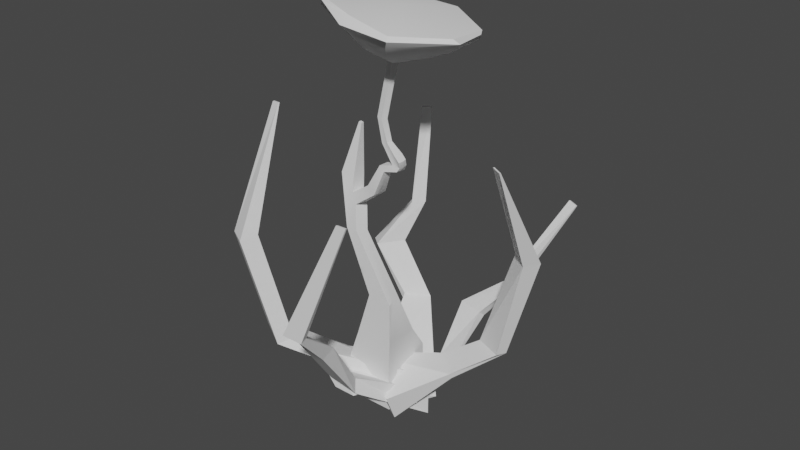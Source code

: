 # Source: foliage1.blend  (saved by Blender 3.3.6; exported with 4.5.12 LTS)
import bpy
from mathutils import Matrix  # noqa: F401  (used for matrix-valued properties, if any)

bpy.ops.wm.read_factory_settings(use_empty=True)
scene = bpy.context.scene
scene.name = 'Scene'

# ---- collections
col_collection = bpy.data.collections.new('Collection'); scene.collection.children.link(col_collection)

# ---- node groups
ng_auto_smooth = bpy.data.node_groups.new('Auto Smooth', 'GeometryNodeTree')
_s = ng_auto_smooth.interface.new_socket(name='Geometry', in_out='OUTPUT', socket_type='NodeSocketGeometry')
_s = ng_auto_smooth.interface.new_socket(name='Geometry', in_out='INPUT', socket_type='NodeSocketGeometry')
_s = ng_auto_smooth.interface.new_socket(name='Angle', in_out='INPUT', socket_type='NodeSocketFloat')
_s.subtype = 'ANGLE'
_s.min_value = 0.0
_s.max_value = 3.142
ng_auto_smooth.is_modifier = True
_N = ng_auto_smooth.nodes; _L = ng_auto_smooth.links
n0 = _N.new('NodeGroupOutput'); n0.name = 'Group Output'; n0.location = (480, -100)
n1 = _N.new('NodeGroupInput'); n1.name = 'Group Input'; n1.location = (-420, -300)
n2 = _N.new('NodeGroupInput'); n2.name = 'Group Input.001'; n2.location = (-60, -100)
n3 = _N.new('GeometryNodeSetShadeSmooth'); n3.name = 'Set Shade Smooth'; n3.location = (120, -100)
n3.domain = 'EDGE'
n4 = _N.new('GeometryNodeSetShadeSmooth'); n4.name = 'Set Shade Smooth.001'; n4.location = (300, -100)
n5 = _N.new('GeometryNodeInputMeshEdgeAngle'); n5.name = 'Edge Angle'; n5.location = (-420, -220)
n6 = _N.new('GeometryNodeInputEdgeSmooth'); n6.name = 'Is Edge Smooth'; n6.location = (-60, -160)
n7 = _N.new('GeometryNodeInputShadeSmooth'); n7.name = 'Is Face Smooth'; n7.location = (-240, -340)
n8 = _N.new('FunctionNodeBooleanMath'); n8.name = 'Boolean Math'; n8.location = (-60, -220)
n9 = _N.new('FunctionNodeCompare'); n9.name = 'Compare'; n9.location = (-240, -180)
n9.operation = 'LESS_EQUAL'
_L.new(n5.outputs[0], n9.inputs[0])
_L.new(n4.outputs[0], n0.inputs[0])
_L.new(n1.outputs[1], n9.inputs[1])
_L.new(n9.outputs[0], n8.inputs[0])
_L.new(n7.outputs[0], n8.inputs[1])
_L.new(n2.outputs[0], n3.inputs[0])
_L.new(n6.outputs[0], n3.inputs[1])
_L.new(n3.outputs[0], n4.inputs[0])
_L.new(n8.outputs[0], n3.inputs[2])
n0.is_active_output = True

# ---- world
world_world = bpy.data.worlds.new('World'); scene.world = world_world
world_world.use_nodes = True; world_world.node_tree.nodes.clear()
_N = world_world.node_tree.nodes; _L = world_world.node_tree.links
n0 = _N.new('ShaderNodeOutputWorld'); n0.name = 'World Output'; n0.location = (300, 300)
n1 = _N.new('ShaderNodeBackground'); n1.name = 'Background'; n1.location = (10, 300)
n1.inputs[0].default_value = (0.05088, 0.05088, 0.05088, 1.0)
_L.new(n1.outputs[0], n0.inputs[0])
n0.is_active_output = True
world_world.color = (0.05088, 0.05088, 0.05088)
world_world.use_sun_shadow = False
world_world.sun_shadow_jitter_overblur = 0.0

# ---- meshes
me_cube_001 = bpy.data.meshes.new('Cube.001')
me_cube_001.from_pydata([(-0.002575, 0.002019, 0.09223), (-0.00273, 0.003943, 0.09231), (0.006061, 0.2532, -0.1877), (-0.0277, 0.2513, -0.1733), (0.01034, 0.003064, 0.09198), (0.01018, 0.004988, 0.09206), (0.04446, 0.2527, -0.1839), (0.06038, 0.2503, -0.1646), (0.007901, 0.05957, -0.08649), (0.007901, 0.07019, -0.08163), (0.04334, 0.05349, -0.09742), (0.04334, 0.07087, -0.08948), (-0.01012, 0.04449, -0.02479), (0.006329, 0.0522, -0.02845), (-0.01082, 0.05325, -0.02444), (0.0005561, 0.04242, -0.02592), (-0.03061, 0.1189, -0.1358), (0.002119, 0.1101, -0.1524), (-0.03061, 0.1189, -0.1422), (0.002119, 0.1101, -0.1415)], [], [(18, 16, 3, 2), (2, 3, 7, 6), (15, 13, 5, 4), (4, 5, 1, 0), (12, 15, 4, 0), (13, 14, 1, 5), (19, 16, 9, 11), (18, 17, 10, 8), (17, 19, 11, 10), (12, 14, 9, 8), (0, 1, 14, 12), (11, 9, 14, 13), (8, 10, 15, 12), (10, 11, 13, 15), (6, 7, 19, 17), (2, 6, 17, 18), (7, 3, 16, 19), (8, 9, 16, 18)])
_uv = me_cube_001.uv_layers.new(name='UVMap')
_uv.uv.foreach_set('vector', [0.375, 0.1875, 0.625, 0.1875, 0.625, 0.25, 0.375, 0.25, 0.375, 0.25, 0.625, 0.25, 0.625, 0.5, 0.375, 0.5, 0.375, 0.6875, 0.625, 0.6875, 0.625, 0.75, 0.375, 0.75, 0.375, 0.75, 0.625, 0.75, 0.625, 1.0, 0.375, 1.0, 0.125, 0.6875, 0.375, 0.6875, 0.375, 0.75, 0.125, 0.75, 0.625, 0.6875, 0.875, 0.6875, 0.875, 0.75, 0.625, 0.75, 0.625, 0.5625, 0.875, 0.5625, 0.875, 0.625, 0.625, 0.625, 0.125, 0.5625, 0.375, 0.5625, 0.375, 0.625, 0.125, 0.625, 0.375, 0.5625, 0.625, 0.5625, 0.625, 0.625, 0.375, 0.625, 0.375, 0.0625, 0.625, 0.0625, 0.625, 0.125, 0.375, 0.125, 0.375, 0.0, 0.625, 0.0, 0.625, 0.0625, 0.375, 0.0625, 0.625, 0.625, 0.875, 0.625, 0.875, 0.6875, 0.625, 0.6875, 0.125, 0.625, 0.375, 0.625, 0.375, 0.6875, 0.125, 0.6875, 0.375, 0.625, 0.625, 0.625, 0.625, 0.6875, 0.375, 0.6875, 0.375, 0.5, 0.625, 0.5, 0.625, 0.5625, 0.375, 0.5625, 0.125, 0.5, 0.375, 0.5, 0.375, 0.5625, 0.125, 0.5625, 0.625, 0.5, 0.875, 0.5, 0.875, 0.5625, 0.625, 0.5625, 0.375, 0.125, 0.625, 0.125, 0.625, 0.1875, 0.375, 0.1875])
me_cube_001.update()
me_cube_002 = bpy.data.meshes.new('Cube.002')
me_cube_002.from_pydata([(0.06063, -0.04264, 0.1406), (0.06066, -0.04074, 0.1402), (-0.06389, 0.1556, -0.2247), (-0.06389, 0.1556, -0.1877), (0.07357, -0.04274, 0.1412), (0.0736, -0.04084, 0.1408), (0.02419, 0.1546, -0.216), (0.02419, 0.1546, -0.179), (-0.03819, -0.007166, -0.05445), (-0.03819, 0.00341, -0.04962), (0.00446, -0.01053, -0.05865), (0.00446, 0.006772, -0.05074), (-0.01025, -0.05573, -0.009997), (0.01707, -0.04766, -0.00631), (-0.01025, -0.04766, -0.00631), (0.01707, -0.05573, -0.009997), (-0.05284, 0.05727, -0.1317), (-0.009617, 0.05632, -0.1473), (-0.05284, 0.05727, -0.1408), (-0.0166, 0.06491, -0.1331)], [], [(18, 16, 3, 2), (2, 3, 7, 6), (15, 13, 5, 4), (4, 5, 1, 0), (12, 15, 4, 0), (13, 14, 1, 5), (19, 16, 9, 11), (18, 17, 10, 8), (17, 19, 11, 10), (12, 14, 9, 8), (0, 1, 14, 12), (11, 9, 14, 13), (8, 10, 15, 12), (10, 11, 13, 15), (6, 7, 19, 17), (2, 6, 17, 18), (7, 3, 16, 19), (8, 9, 16, 18)])
_uv = me_cube_002.uv_layers.new(name='UVMap')
_uv.uv.foreach_set('vector', [0.375, 0.1875, 0.625, 0.1875, 0.625, 0.25, 0.375, 0.25, 0.375, 0.25, 0.625, 0.25, 0.625, 0.5, 0.375, 0.5, 0.375, 0.6875, 0.625, 0.6875, 0.625, 0.75, 0.375, 0.75, 0.375, 0.75, 0.625, 0.75, 0.625, 1.0, 0.375, 1.0, 0.125, 0.6875, 0.375, 0.6875, 0.375, 0.75, 0.125, 0.75, 0.625, 0.6875, 0.875, 0.6875, 0.875, 0.75, 0.625, 0.75, 0.625, 0.5625, 0.875, 0.5625, 0.875, 0.625, 0.625, 0.625, 0.125, 0.5625, 0.375, 0.5625, 0.375, 0.625, 0.125, 0.625, 0.375, 0.5625, 0.625, 0.5625, 0.625, 0.625, 0.375, 0.625, 0.375, 0.0625, 0.625, 0.0625, 0.625, 0.125, 0.375, 0.125, 0.375, 0.0, 0.625, 0.0, 0.625, 0.0625, 0.375, 0.0625, 0.625, 0.625, 0.875, 0.625, 0.875, 0.6875, 0.625, 0.6875, 0.125, 0.625, 0.375, 0.625, 0.375, 0.6875, 0.125, 0.6875, 0.375, 0.625, 0.625, 0.625, 0.625, 0.6875, 0.375, 0.6875, 0.375, 0.5, 0.625, 0.5, 0.625, 0.5625, 0.375, 0.5625, 0.125, 0.5, 0.375, 0.5, 0.375, 0.5625, 0.125, 0.5625, 0.625, 0.5, 0.875, 0.5, 0.875, 0.5625, 0.625, 0.5625, 0.375, 0.125, 0.625, 0.125, 0.625, 0.1875, 0.375, 0.1875])
me_cube_002.update()
me_cube_003 = bpy.data.meshes.new('Cube.003')
me_cube_003.from_pydata([(-0.04939, -0.06894, 0.2064), (-0.04939, -0.06718, 0.2072), (0.02202, 0.1258, -0.1262), (0.02202, 0.1258, -0.0892), (-0.03644, -0.06894, 0.2064), (-0.03644, -0.06718, 0.2072), (0.1101, 0.1248, -0.1176), (0.1101, 0.1248, -0.08054), (-0.03188, -0.02094, -0.06597), (-0.03188, -0.008347, -0.06021), (0.01013, -0.02814, -0.07892), (0.01013, -0.007541, -0.06951), (-0.03877, -0.09063, 0.04552), (-0.009734, -0.07503, 0.05018), (-0.03877, -0.0685, 0.05563), (-0.009734, -0.09715, 0.04007), (-0.008327, 0.04728, -0.07377), (0.03229, 0.03638, -0.09433), (-0.008327, 0.04728, -0.08174), (0.03229, 0.03638, -0.08081)], [], [(18, 16, 3, 2), (2, 3, 7, 6), (15, 13, 5, 4), (4, 5, 1, 0), (12, 15, 4, 0), (13, 14, 1, 5), (19, 16, 9, 11), (18, 17, 10, 8), (17, 19, 11, 10), (12, 14, 9, 8), (0, 1, 14, 12), (11, 9, 14, 13), (8, 10, 15, 12), (10, 11, 13, 15), (6, 7, 19, 17), (2, 6, 17, 18), (7, 3, 16, 19), (8, 9, 16, 18)])
_uv = me_cube_003.uv_layers.new(name='UVMap')
_uv.uv.foreach_set('vector', [0.375, 0.1875, 0.625, 0.1875, 0.625, 0.25, 0.375, 0.25, 0.375, 0.25, 0.625, 0.25, 0.625, 0.5, 0.375, 0.5, 0.375, 0.6875, 0.625, 0.6875, 0.625, 0.75, 0.375, 0.75, 0.375, 0.75, 0.625, 0.75, 0.625, 1.0, 0.375, 1.0, 0.125, 0.6875, 0.375, 0.6875, 0.375, 0.75, 0.125, 0.75, 0.625, 0.6875, 0.875, 0.6875, 0.875, 0.75, 0.625, 0.75, 0.625, 0.5625, 0.875, 0.5625, 0.875, 0.625, 0.625, 0.625, 0.125, 0.5625, 0.375, 0.5625, 0.375, 0.625, 0.125, 0.625, 0.375, 0.5625, 0.625, 0.5625, 0.625, 0.625, 0.375, 0.625, 0.375, 0.0625, 0.625, 0.0625, 0.625, 0.125, 0.375, 0.125, 0.375, 0.0, 0.625, 0.0, 0.625, 0.0625, 0.375, 0.0625, 0.625, 0.625, 0.875, 0.625, 0.875, 0.6875, 0.625, 0.6875, 0.125, 0.625, 0.375, 0.625, 0.375, 0.6875, 0.125, 0.6875, 0.375, 0.625, 0.625, 0.625, 0.625, 0.6875, 0.375, 0.6875, 0.375, 0.5, 0.625, 0.5, 0.625, 0.5625, 0.375, 0.5625, 0.125, 0.5, 0.375, 0.5, 0.375, 0.5625, 0.125, 0.5625, 0.625, 0.5, 0.875, 0.5, 0.875, 0.5625, 0.625, 0.5625, 0.375, 0.125, 0.625, 0.125, 0.625, 0.1875, 0.375, 0.1875])
me_cube_003.update()
me_cube_004 = bpy.data.meshes.new('Cube.004')
me_cube_004.from_pydata([(-2.128, -2.128, -2.128), (-1.735, -2.69, 1.035), (-2.128, 2.128, -2.128), (-1.735, 1.565, 1.035), (2.128, -2.128, -2.128), (2.128, -2.128, 2.128), (2.128, 2.128, -2.128), (2.128, 2.128, 2.128), (-0.5153, -2.703, 4.528), (-1.109, -0.4154, 4.265), (2.753, 0.05351, 4.731), (2.753, -2.77, 4.731), (0.412, -2.397, 8.049), (0.412, -0.3742, 8.049), (2.049, -1.066, 8.24), (2.682, -2.663, 8.029), (-2.144, -1.985, 12.96), (-2.144, -0.8586, 12.96), (-0.8111, -1.118, 12.81), (-1.136, -2.063, 13.05), (-3.399, -1.051, 16.91), (-3.399, 0.1635, 16.91), (-2.217, 0.1635, 16.63), (-2.217, -1.051, 16.63), (-2.125, -0.4241, 21.14), (-2.125, -0.1704, 21.14), (-1.878, -0.1704, 21.08), (-1.878, -0.4241, 21.08), (-2.771, -1.518, 14.93), (-2.771, -0.3475, 14.93), (-1.569, -1.557, 14.88), (-1.381, -0.477, 14.81), (-3.085, -1.285, 15.92), (-2.074, -1.304, 15.66), (-3.085, -0.09199, 15.92), (-1.979, -0.1567, 15.63), (-0.2839, -0.3291, 16.81), (0.6248, -0.6493, 16.35), (0.4254, -1.729, 16.33), (-0.3837, -1.477, 16.8), (0.8949, -0.7368, 18.81), (1.51, -0.9538, 18.5), (1.375, -1.685, 18.48), (0.8273, -1.514, 18.8), (2.391, -0.8478, 19.96), (2.775, -0.9015, 19.61), (2.871, -1.796, 19.64), (2.323, -1.625, 19.96), (1.995, -1.46, 19.09), (2.063, -0.6826, 19.1), (2.679, -0.8995, 18.79), (2.543, -1.631, 18.77), (1.514, -0.9227, 20.7), (1.47, -1.423, 20.7), (1.01, -1.445, 20.59), (1.054, -0.9441, 20.59), (1.129, -0.9712, 22.36), (0.9767, -1.448, 22.41), (0.5189, -1.358, 22.49), (0.6708, -0.882, 22.44), (1.96, -0.7818, 26.68), (1.808, -1.258, 26.73), (1.35, -1.169, 26.81), (1.502, -0.6926, 26.76), (6.851, 2.093, 28.66), (4.527, -5.145, 29.34), (-2.406, -3.785, 30.73), (-0.5312, 3.941, 29.56), (6.981, 2.122, 29.34), (4.688, -5.108, 30.18), (-2.288, -3.758, 31.34), (-0.4282, 3.965, 30.1), (-2.128, -1.907e-06, -2.128), (-1.735, -0.5625, 1.035), (2.128, -1.907e-06, -2.128), (2.128, -1.907e-06, 2.128), (-0.8124, -1.559, 4.396), (2.753, -1.358, 4.731), (0.412, -1.386, 8.049), (2.365, -1.865, 8.135), (-2.144, -1.422, 12.96), (-0.9736, -1.59, 12.93), (-3.399, -0.4439, 16.91), (-2.217, -0.4439, 16.63), (-2.125, -0.2973, 21.14), (-1.878, -0.2973, 21.08), (-1.475, -1.017, 14.84), (-2.771, -0.9328, 14.93), (-2.027, -0.7305, 15.65), (-3.085, -0.6883, 15.92), (0.5251, -1.189, 16.34), (-0.3338, -0.9028, 16.8), (1.443, -1.32, 18.49), (0.8611, -1.126, 18.8), (2.939, -1.431, 19.65), (2.357, -1.236, 19.96), (2.611, -1.265, 18.78), (2.029, -1.071, 19.09), (1.492, -1.173, 20.7), (1.032, -1.194, 20.59), (1.053, -1.209, 22.38), (0.5948, -1.12, 22.46), (1.884, -1.02, 26.7), (1.426, -0.9308, 26.79), (7.186, -1.521, 29.13), (-2.724, -1.553, 30.02), (7.282, -1.499, 29.63), (-2.55, -1.514, 30.92), (2.352, -1.443, 19.17), (2.811, -0.8584, 19.16), (2.42, -0.666, 19.18), (2.821, -1.65, 19.15), (1.24, -1.434, 20.64), (1.284, -0.9334, 20.65), (0.7478, -1.403, 22.45), (0.8998, -0.9266, 22.4), (1.579, -1.214, 26.77), (1.731, -0.7372, 26.72), (0.9504, -4.49, 29.46), (3.446, 3.723, 29.02), (1.433, -5.09, 30.93), (3.632, 3.765, 29.99), (2.465, -0.791, 30.95), (2.888, -1.284, 19.15), (-2.347, -3.772, 31.04), (-0.4797, 3.953, 29.83), (4.608, -5.127, 29.76), (6.916, 2.107, 29.0), (7.859, -1.51, 29.38), (-3.142, -1.533, 30.47), (3.539, 4.437, 29.51), (1.13, -5.763, 30.4), (5.029, 1.046, 27.56), (3.482, -3.774, 28.01), (-1.136, -2.869, 28.94), (0.1302, 2.257, 28.18), (-1.287, -1.325, 28.47), (5.191, -1.361, 27.87), (2.758, 2.093, 27.81), (1.104, -3.337, 28.12)], [], [(72, 73, 3, 2), (2, 3, 7, 6), (74, 75, 5, 4), (4, 5, 1, 0), (72, 74, 4, 0), (7, 3, 9, 10), (77, 10, 14, 79), (75, 7, 10, 77), (73, 1, 8, 76), (1, 5, 11, 8), (79, 14, 18, 81), (76, 8, 12, 78), (8, 11, 15, 12), (10, 9, 13, 14), (89, 32, 20, 82), (78, 12, 16, 80), (12, 15, 19, 16), (14, 13, 17, 18), (20, 23, 27, 24), (32, 33, 23, 20), (35, 34, 21, 22), (88, 35, 22, 83), (85, 84, 24, 27), (22, 21, 25, 26), (83, 22, 26, 85), (82, 20, 24, 84), (81, 18, 31, 86), (18, 17, 29, 31), (16, 19, 30, 28), (80, 16, 28, 87), (33, 30, 38, 39), (31, 29, 34, 35), (28, 30, 33, 32), (87, 28, 32, 89), (39, 38, 42, 43), (31, 35, 36, 37), (88, 33, 39, 91), (86, 31, 37, 90), (108, 47, 53, 112), (37, 36, 40, 41), (91, 39, 43, 93), (90, 37, 41, 92), (94, 45, 44, 95), (123, 109, 45, 94), (108, 111, 46, 47), (109, 110, 44, 45), (41, 40, 49, 50), (43, 42, 51, 48), (92, 41, 50, 96), (93, 43, 48, 97), (99, 54, 58, 101), (97, 48, 54, 99), (110, 49, 55, 113), (95, 44, 52, 98), (115, 59, 63, 117), (112, 53, 57, 114), (113, 55, 59, 115), (98, 52, 56, 100), (137, 132, 64, 104), (100, 56, 60, 102), (101, 58, 62, 103), (114, 57, 61, 116), (129, 124, 70, 107), (136, 134, 66, 105), (139, 133, 65, 118), (138, 135, 67, 119), (122, 120, 69, 106), (131, 126, 69, 120), (130, 125, 71, 121), (128, 127, 68, 106), (126, 128, 106, 69), (121, 122, 106, 68), (135, 136, 105, 67), (125, 129, 107, 71), (59, 101, 103, 63), (57, 100, 102, 61), (133, 137, 104, 65), (53, 98, 100, 57), (47, 95, 98, 53), (49, 97, 99, 55), (55, 99, 101, 59), (40, 93, 97, 49), (42, 92, 96, 51), (111, 123, 94, 46), (46, 94, 95, 47), (38, 90, 92, 42), (36, 91, 93, 40), (30, 86, 90, 38), (35, 88, 91, 36), (29, 87, 89, 34), (17, 80, 87, 29), (19, 81, 86, 30), (21, 82, 84, 25), (23, 83, 85, 27), (26, 25, 84, 85), (33, 88, 83, 23), (13, 78, 80, 17), (34, 89, 82, 21), (9, 76, 78, 13), (15, 79, 81, 19), (3, 73, 76, 9), (5, 75, 77, 11), (11, 77, 79, 15), (2, 6, 74, 72), (6, 7, 75, 74), (0, 1, 73, 72), (51, 96, 123, 111), (71, 107, 122, 121), (127, 130, 121, 68), (124, 131, 120, 70), (107, 70, 120, 122), (132, 138, 119, 64), (134, 139, 118, 66), (58, 114, 116, 62), (52, 113, 115, 56), (54, 112, 114, 58), (56, 115, 117, 60), (44, 110, 113, 52), (50, 49, 110, 109), (48, 51, 111, 108), (96, 50, 109, 123), (48, 108, 112, 54), (66, 118, 131, 124), (64, 119, 130, 127), (67, 105, 129, 125), (65, 104, 128, 126), (104, 64, 127, 128), (119, 67, 125, 130), (118, 65, 126, 131), (105, 66, 124, 129), (62, 116, 139, 134), (60, 117, 138, 132), (61, 102, 137, 133), (63, 103, 136, 135), (117, 63, 135, 138), (116, 61, 133, 139), (103, 62, 134, 136), (102, 60, 132, 137)])
me_cube_004.polygons.foreach_set('use_smooth', [True] * 138)
_uv = me_cube_004.uv_layers.new(name='UVMap')
_uv.uv.foreach_set('vector', [0.375, 0.125, 0.625, 0.125, 0.625, 0.25, 0.375, 0.25, 0.375, 0.25, 0.625, 0.25, 0.625, 0.5, 0.375, 0.5, 0.375, 0.625, 0.625, 0.625, 0.625, 0.75, 0.375, 0.75, 0.375, 0.75, 0.625, 0.75, 0.625, 1.0, 0.375, 1.0, 0.125, 0.625, 0.375, 0.625, 0.375, 0.75, 0.125, 0.75, 0.625, 0.5, 0.625, 0.25, 0.625, 0.25, 0.625, 0.5, 0.625, 0.625, 0.625, 0.5, 0.625, 0.5, 0.625, 0.625, 0.625, 0.625, 0.625, 0.5, 0.625, 0.5, 0.625, 0.625, 0.625, 0.125, 0.625, 0.0, 0.625, 0.0, 0.625, 0.125, 0.625, 1.0, 0.625, 0.75, 0.625, 0.75, 0.625, 1.0, 0.625, 0.625, 0.625, 0.5, 0.625, 0.5, 0.625, 0.625, 0.625, 0.125, 0.625, 0.0, 0.625, 0.0, 0.625, 0.125, 0.625, 1.0, 0.625, 0.75, 0.625, 0.75, 0.625, 1.0, 0.625, 0.5, 0.625, 0.25, 0.625, 0.25, 0.625, 0.5, 0.625, 0.125, 0.625, 0.0, 0.625, 0.0, 0.625, 0.125, 0.625, 0.125, 0.625, 0.0, 0.625, 0.0, 0.625, 0.125, 0.625, 1.0, 0.625, 0.75, 0.625, 0.75, 0.625, 1.0, 0.625, 0.5, 0.625, 0.25, 0.625, 0.25, 0.625, 0.5, 0.625, 1.0, 0.625, 0.75, 0.625, 0.75, 0.625, 1.0, 0.625, 1.0, 0.625, 0.75, 0.625, 0.75, 0.625, 1.0, 0.625, 0.5, 0.625, 0.25, 0.625, 0.25, 0.625, 0.5, 0.625, 0.625, 0.625, 0.5, 0.625, 0.5, 0.625, 0.625, 0.625, 0.625, 0.875, 0.625, 0.875, 0.75, 0.625, 0.75, 0.625, 0.5, 0.625, 0.25, 0.625, 0.25, 0.625, 0.5, 0.625, 0.625, 0.625, 0.5, 0.625, 0.5, 0.625, 0.625, 0.625, 0.125, 0.625, 0.0, 0.625, 0.0, 0.625, 0.125, 0.625, 0.625, 0.625, 0.5, 0.625, 0.5, 0.625, 0.625, 0.625, 0.5, 0.625, 0.25, 0.625, 0.25, 0.625, 0.5, 0.625, 1.0, 0.625, 0.75, 0.625, 0.75, 0.625, 1.0, 0.625, 0.125, 0.625, 0.0, 0.625, 0.0, 0.625, 0.125, 0.625, 0.75, 0.625, 0.75, 0.625, 0.75, 0.625, 0.75, 0.625, 0.5, 0.625, 0.25, 0.625, 0.25, 0.625, 0.5, 0.625, 1.0, 0.625, 0.75, 0.625, 0.75, 0.625, 1.0, 0.625, 0.125, 0.625, 0.0, 0.625, 0.0, 0.625, 0.125, 0.625, 0.75, 0.625, 0.75, 0.625, 0.75, 0.625, 0.75, 0.625, 0.5, 0.625, 0.5, 0.625, 0.5, 0.625, 0.5, 0.625, 0.625, 0.625, 0.75, 0.625, 0.75, 0.625, 0.625, 0.625, 0.625, 0.625, 0.5, 0.625, 0.5, 0.625, 0.625, 0.625, 0.75, 0.625, 0.75, 0.625, 0.75, 0.625, 0.75, 0.625, 0.5, 0.625, 0.5, 0.625, 0.5, 0.625, 0.5, 0.625, 0.625, 0.625, 0.75, 0.625, 0.75, 0.625, 0.625, 0.625, 0.625, 0.625, 0.5, 0.625, 0.5, 0.625, 0.625, 0.625, 0.625, 0.625, 0.5, 0.625, 0.5, 0.625, 0.625, 0.625, 0.625, 0.625, 0.5, 0.625, 0.5, 0.625, 0.625, 0.625, 0.75, 0.625, 0.75, 0.625, 0.75, 0.625, 0.75, 0.625, 0.5, 0.625, 0.5, 0.625, 0.5, 0.625, 0.5, 0.625, 0.5, 0.625, 0.5, 0.625, 0.5, 0.625, 0.5, 0.625, 0.75, 0.625, 0.75, 0.625, 0.75, 0.625, 0.75, 0.625, 0.625, 0.625, 0.5, 0.625, 0.5, 0.625, 0.625, 0.625, 0.625, 0.625, 0.75, 0.625, 0.75, 0.625, 0.625, 0.625, 0.625, 0.625, 0.75, 0.625, 0.75, 0.625, 0.625, 0.625, 0.625, 0.625, 0.75, 0.625, 0.75, 0.625, 0.625, 0.625, 0.5, 0.625, 0.5, 0.625, 0.5, 0.625, 0.5, 0.625, 0.625, 0.625, 0.5, 0.625, 0.5, 0.625, 0.625, 0.625, 0.5, 0.625, 0.5, 0.625, 0.5, 0.625, 0.5, 0.625, 0.75, 0.625, 0.75, 0.625, 0.75, 0.625, 0.75, 0.625, 0.5, 0.625, 0.5, 0.625, 0.5, 0.625, 0.5, 0.625, 0.625, 0.625, 0.5, 0.625, 0.5, 0.625, 0.625, 0.625, 0.625, 0.625, 0.5, 0.625, 0.5, 0.625, 0.625, 0.625, 0.625, 0.625, 0.5, 0.625, 0.5, 0.625, 0.625, 0.625, 0.625, 0.625, 0.75, 0.625, 0.75, 0.625, 0.625, 0.625, 0.75, 0.625, 0.75, 0.625, 0.75, 0.625, 0.75, 0.625, 0.625, 0.625, 0.75, 0.625, 0.75, 0.625, 0.625, 0.625, 0.625, 0.625, 0.75, 0.625, 0.75, 0.625, 0.625, 0.625, 0.75, 0.625, 0.75, 0.625, 0.75, 0.625, 0.75, 0.625, 0.5, 0.625, 0.5, 0.625, 0.5, 0.625, 0.5, 0.625, 0.625, 0.625, 0.75, 0.625, 0.75, 0.625, 0.625, 0.625, 0.75, 0.625, 0.75, 0.625, 0.75, 0.625, 0.75, 0.625, 0.5, 0.625, 0.5, 0.625, 0.5, 0.625, 0.5, 0.625, 0.625, 0.625, 0.5, 0.625, 0.5, 0.625, 0.625, 0.625, 0.75, 0.625, 0.625, 0.625, 0.625, 0.625, 0.75, 0.625, 0.5, 0.625, 0.625, 0.625, 0.625, 0.625, 0.5, 0.625, 0.5, 0.625, 0.625, 0.625, 0.625, 0.625, 0.5, 0.625, 0.5, 0.625, 0.625, 0.625, 0.625, 0.625, 0.5, 0.625, 0.5, 0.625, 0.625, 0.625, 0.625, 0.625, 0.5, 0.625, 0.75, 0.625, 0.625, 0.625, 0.625, 0.625, 0.75, 0.625, 0.75, 0.625, 0.625, 0.625, 0.625, 0.625, 0.75, 0.625, 0.75, 0.625, 0.625, 0.625, 0.625, 0.625, 0.75, 0.625, 0.75, 0.625, 0.625, 0.625, 0.625, 0.625, 0.75, 0.625, 0.5, 0.625, 0.625, 0.625, 0.625, 0.625, 0.5, 0.625, 0.5, 0.625, 0.625, 0.625, 0.625, 0.625, 0.5, 0.625, 0.5, 0.625, 0.625, 0.625, 0.625, 0.625, 0.5, 0.625, 0.75, 0.625, 0.625, 0.625, 0.625, 0.625, 0.75, 0.625, 0.75, 0.625, 0.625, 0.625, 0.625, 0.625, 0.75, 0.625, 0.75, 0.625, 0.625, 0.625, 0.625, 0.625, 0.75, 0.625, 0.75, 0.625, 0.625, 0.625, 0.625, 0.625, 0.75, 0.625, 0.5, 0.625, 0.625, 0.625, 0.625, 0.625, 0.5, 0.625, 0.75, 0.625, 0.625, 0.625, 0.625, 0.625, 0.75, 0.625, 0.5, 0.625, 0.625, 0.625, 0.625, 0.625, 0.5, 0.625, 0.25, 0.625, 0.125, 0.625, 0.125, 0.625, 0.25, 0.625, 0.25, 0.625, 0.125, 0.625, 0.125, 0.625, 0.25, 0.625, 0.75, 0.625, 0.625, 0.625, 0.625, 0.625, 0.75, 0.625, 0.25, 0.625, 0.125, 0.625, 0.125, 0.625, 0.25, 0.625, 0.75, 0.625, 0.625, 0.625, 0.625, 0.625, 0.75, 0.625, 0.5, 0.875, 0.5, 0.875, 0.625, 0.625, 0.625, 0.625, 0.75, 0.625, 0.625, 0.625, 0.625, 0.625, 0.75, 0.625, 0.25, 0.625, 0.125, 0.625, 0.125, 0.625, 0.25, 0.625, 0.25, 0.625, 0.125, 0.625, 0.125, 0.625, 0.25, 0.625, 0.25, 0.625, 0.125, 0.625, 0.125, 0.625, 0.25, 0.625, 0.75, 0.625, 0.625, 0.625, 0.625, 0.625, 0.75, 0.625, 0.25, 0.625, 0.125, 0.625, 0.125, 0.625, 0.25, 0.625, 0.75, 0.625, 0.625, 0.625, 0.625, 0.625, 0.75, 0.625, 0.75, 0.625, 0.625, 0.625, 0.625, 0.625, 0.75, 0.125, 0.5, 0.375, 0.5, 0.375, 0.625, 0.125, 0.625, 0.375, 0.5, 0.625, 0.5, 0.625, 0.625, 0.375, 0.625, 0.375, 0.0, 0.625, 0.0, 0.625, 0.125, 0.375, 0.125, 0.625, 0.75, 0.625, 0.625, 0.625, 0.625, 0.625, 0.75, 0.625, 0.5, 0.625, 0.625, 0.625, 0.625, 0.625, 0.5, 0.625, 0.5, 0.625, 0.5, 0.625, 0.5, 0.625, 0.5, 0.625, 0.75, 0.625, 0.75, 0.625, 0.75, 0.625, 0.75, 0.625, 0.625, 0.625, 0.75, 0.625, 0.75, 0.625, 0.625, 0.625, 0.5, 0.625, 0.5, 0.625, 0.5, 0.625, 0.5, 0.625, 0.75, 0.625, 0.75, 0.625, 0.75, 0.625, 0.75, 0.625, 0.75, 0.625, 0.75, 0.625, 0.75, 0.625, 0.75, 0.625, 0.5, 0.625, 0.5, 0.625, 0.5, 0.625, 0.5, 0.625, 0.75, 0.625, 0.75, 0.625, 0.75, 0.625, 0.75, 0.625, 0.5, 0.625, 0.5, 0.625, 0.5, 0.625, 0.5, 0.625, 0.5, 0.625, 0.5, 0.625, 0.5, 0.625, 0.5, 0.625, 0.5, 0.625, 0.5, 0.625, 0.5, 0.625, 0.5, 0.625, 0.75, 0.625, 0.75, 0.625, 0.75, 0.625, 0.75, 0.625, 0.625, 0.625, 0.5, 0.625, 0.5, 0.625, 0.625, 0.625, 0.75, 0.625, 0.75, 0.625, 0.75, 0.625, 0.75, 0.625, 0.75, 0.625, 0.75, 0.625, 0.75, 0.625, 0.75, 0.625, 0.5, 0.625, 0.5, 0.625, 0.5, 0.625, 0.5, 0.625, 0.5, 0.625, 0.625, 0.625, 0.625, 0.625, 0.5, 0.625, 0.75, 0.625, 0.625, 0.625, 0.625, 0.625, 0.75, 0.625, 0.625, 0.625, 0.5, 0.625, 0.5, 0.625, 0.625, 0.625, 0.5, 0.625, 0.5, 0.625, 0.5, 0.625, 0.5, 0.625, 0.75, 0.625, 0.75, 0.625, 0.75, 0.625, 0.75, 0.625, 0.625, 0.625, 0.75, 0.625, 0.75, 0.625, 0.625, 0.625, 0.75, 0.625, 0.75, 0.625, 0.75, 0.625, 0.75, 0.625, 0.5, 0.625, 0.5, 0.625, 0.5, 0.625, 0.5, 0.625, 0.75, 0.625, 0.625, 0.625, 0.625, 0.625, 0.75, 0.625, 0.5, 0.625, 0.625, 0.625, 0.625, 0.625, 0.5, 0.625, 0.5, 0.625, 0.5, 0.625, 0.5, 0.625, 0.5, 0.625, 0.75, 0.625, 0.75, 0.625, 0.75, 0.625, 0.75, 0.625, 0.625, 0.625, 0.75, 0.625, 0.75, 0.625, 0.625, 0.625, 0.625, 0.625, 0.5, 0.625, 0.5, 0.625, 0.625])
me_cube_004.update()
me_cube_005 = bpy.data.meshes.new('Cube.005')
me_cube_005.from_pydata([(-0.04939, -0.06894, 0.2064), (-0.04939, -0.06718, 0.2072), (0.02202, 0.1258, -0.1262), (0.02202, 0.1258, -0.0892), (-0.03644, -0.06894, 0.2064), (-0.03644, -0.06718, 0.2072), (0.1101, 0.1248, -0.1176), (0.1101, 0.1248, -0.08054), (-0.03188, -0.02094, -0.06597), (-0.03188, -0.008347, -0.06021), (0.01013, -0.02814, -0.07892), (0.01013, -0.007541, -0.06951), (-0.03877, -0.09063, 0.04552), (-0.009734, -0.07503, 0.05018), (-0.03877, -0.0685, 0.05563), (-0.009734, -0.09715, 0.04007), (-0.008327, 0.04728, -0.07377), (0.03229, 0.03638, -0.09433), (-0.008327, 0.04728, -0.08174), (0.03229, 0.03638, -0.08081)], [], [(18, 16, 3, 2), (2, 3, 7, 6), (15, 13, 5, 4), (4, 5, 1, 0), (12, 15, 4, 0), (13, 14, 1, 5), (19, 16, 9, 11), (18, 17, 10, 8), (17, 19, 11, 10), (12, 14, 9, 8), (0, 1, 14, 12), (11, 9, 14, 13), (8, 10, 15, 12), (10, 11, 13, 15), (6, 7, 19, 17), (2, 6, 17, 18), (7, 3, 16, 19), (8, 9, 16, 18)])
_uv = me_cube_005.uv_layers.new(name='UVMap')
_uv.uv.foreach_set('vector', [0.375, 0.1875, 0.625, 0.1875, 0.625, 0.25, 0.375, 0.25, 0.375, 0.25, 0.625, 0.25, 0.625, 0.5, 0.375, 0.5, 0.375, 0.6875, 0.625, 0.6875, 0.625, 0.75, 0.375, 0.75, 0.375, 0.75, 0.625, 0.75, 0.625, 1.0, 0.375, 1.0, 0.125, 0.6875, 0.375, 0.6875, 0.375, 0.75, 0.125, 0.75, 0.625, 0.6875, 0.875, 0.6875, 0.875, 0.75, 0.625, 0.75, 0.625, 0.5625, 0.875, 0.5625, 0.875, 0.625, 0.625, 0.625, 0.125, 0.5625, 0.375, 0.5625, 0.375, 0.625, 0.125, 0.625, 0.375, 0.5625, 0.625, 0.5625, 0.625, 0.625, 0.375, 0.625, 0.375, 0.0625, 0.625, 0.0625, 0.625, 0.125, 0.375, 0.125, 0.375, 0.0, 0.625, 0.0, 0.625, 0.0625, 0.375, 0.0625, 0.625, 0.625, 0.875, 0.625, 0.875, 0.6875, 0.625, 0.6875, 0.125, 0.625, 0.375, 0.625, 0.375, 0.6875, 0.125, 0.6875, 0.375, 0.625, 0.625, 0.625, 0.625, 0.6875, 0.375, 0.6875, 0.375, 0.5, 0.625, 0.5, 0.625, 0.5625, 0.375, 0.5625, 0.125, 0.5, 0.375, 0.5, 0.375, 0.5625, 0.125, 0.5625, 0.625, 0.5, 0.875, 0.5, 0.875, 0.5625, 0.625, 0.5625, 0.375, 0.125, 0.625, 0.125, 0.625, 0.1875, 0.375, 0.1875])
me_cube_005.update()
me_cube_006 = bpy.data.meshes.new('Cube.006')
me_cube_006.from_pydata([(-0.002575, 0.002019, 0.09223), (-0.00273, 0.003943, 0.09231), (0.006061, 0.2532, -0.1877), (-0.0277, 0.2513, -0.1733), (0.01034, 0.003064, 0.09198), (0.01018, 0.004988, 0.09206), (0.04446, 0.2527, -0.1839), (0.06038, 0.2503, -0.1646), (0.007901, 0.05957, -0.08649), (0.007901, 0.07019, -0.08163), (0.04334, 0.05349, -0.09742), (0.04334, 0.07087, -0.08948), (-0.01012, 0.04449, -0.02479), (0.006329, 0.0522, -0.02845), (-0.01082, 0.05325, -0.02444), (0.0005561, 0.04242, -0.02592), (-0.03061, 0.1189, -0.1358), (0.002119, 0.1101, -0.1524), (-0.03061, 0.1189, -0.1422), (0.002119, 0.1101, -0.1415)], [], [(18, 16, 3, 2), (2, 3, 7, 6), (15, 13, 5, 4), (4, 5, 1, 0), (12, 15, 4, 0), (13, 14, 1, 5), (19, 16, 9, 11), (18, 17, 10, 8), (17, 19, 11, 10), (12, 14, 9, 8), (0, 1, 14, 12), (11, 9, 14, 13), (8, 10, 15, 12), (10, 11, 13, 15), (6, 7, 19, 17), (2, 6, 17, 18), (7, 3, 16, 19), (8, 9, 16, 18)])
_uv = me_cube_006.uv_layers.new(name='UVMap')
_uv.uv.foreach_set('vector', [0.375, 0.1875, 0.625, 0.1875, 0.625, 0.25, 0.375, 0.25, 0.375, 0.25, 0.625, 0.25, 0.625, 0.5, 0.375, 0.5, 0.375, 0.6875, 0.625, 0.6875, 0.625, 0.75, 0.375, 0.75, 0.375, 0.75, 0.625, 0.75, 0.625, 1.0, 0.375, 1.0, 0.125, 0.6875, 0.375, 0.6875, 0.375, 0.75, 0.125, 0.75, 0.625, 0.6875, 0.875, 0.6875, 0.875, 0.75, 0.625, 0.75, 0.625, 0.5625, 0.875, 0.5625, 0.875, 0.625, 0.625, 0.625, 0.125, 0.5625, 0.375, 0.5625, 0.375, 0.625, 0.125, 0.625, 0.375, 0.5625, 0.625, 0.5625, 0.625, 0.625, 0.375, 0.625, 0.375, 0.0625, 0.625, 0.0625, 0.625, 0.125, 0.375, 0.125, 0.375, 0.0, 0.625, 0.0, 0.625, 0.0625, 0.375, 0.0625, 0.625, 0.625, 0.875, 0.625, 0.875, 0.6875, 0.625, 0.6875, 0.125, 0.625, 0.375, 0.625, 0.375, 0.6875, 0.125, 0.6875, 0.375, 0.625, 0.625, 0.625, 0.625, 0.6875, 0.375, 0.6875, 0.375, 0.5, 0.625, 0.5, 0.625, 0.5625, 0.375, 0.5625, 0.125, 0.5, 0.375, 0.5, 0.375, 0.5625, 0.125, 0.5625, 0.625, 0.5, 0.875, 0.5, 0.875, 0.5625, 0.625, 0.5625, 0.375, 0.125, 0.625, 0.125, 0.625, 0.1875, 0.375, 0.1875])
me_cube_006.update()

# ---- objects
ob_cube = bpy.data.objects.new('Cube', me_cube_001)
ob_cube_001 = bpy.data.objects.new('Cube.001', me_cube_002)
ob_cube_002 = bpy.data.objects.new('Cube.002', me_cube_003)
ob_cube_003 = bpy.data.objects.new('Cube.003', me_cube_004)
ob_cube_004 = bpy.data.objects.new('Cube.004', me_cube_005)
ob_cube_005 = bpy.data.objects.new('Cube.005', me_cube_006)

# ---- transforms, parenting, visibility, modifiers, constraints
ob_cube.location = (-0.6792, 0.319, 2.782)
ob_cube.rotation_euler = (-0.3612, -0.1251, -2.283)
ob_cube.scale = (9.678, 9.678, 9.678)
ob_cube_001.location = (0.294, -2.405, 2.217)
ob_cube_001.scale = (9.678, 9.678, 9.678)
ob_cube_002.location = (1.018, -0.86, 1.766)
ob_cube_002.rotation_euler = (-0.3612, -0.1251, -3.553)
ob_cube_002.scale = (9.678, 9.678, 9.678)
ob_cube_003.location = (-0.03222, -1.039, 0.6354)
ob_cube_003.scale = (0.1495, 0.1495, 0.1495)
_m = ob_cube_003.modifiers.new('Auto Smooth', 'NODES')
_m.node_group = ng_auto_smooth
_gi = [s.identifier for s in ng_auto_smooth.interface.items_tree if s.item_type == 'SOCKET' and s.in_out == 'INPUT']
_m[_gi[1]] = 0.5236  # Angle
ob_cube_004.location = (-0.8311, -1.552, 1.778)
ob_cube_004.rotation_euler = (-0.3612, -0.1251, -6.544)
ob_cube_004.scale = (9.678, 9.678, 9.678)
ob_cube_005.location = (0.9959, 0.8774, 1.616)
ob_cube_005.rotation_euler = (0.2943, -0.2, -3.491)
ob_cube_005.scale = (9.678, 9.678, 9.678)

# ---- collection membership
col_collection.objects.link(ob_cube)
col_collection.objects.link(ob_cube_001)
col_collection.objects.link(ob_cube_002)
col_collection.objects.link(ob_cube_003)
col_collection.objects.link(ob_cube_004)
col_collection.objects.link(ob_cube_005)

# ---- scene / render settings (as saved in the file)
scene.frame_start = 1; scene.frame_end = 250; scene.frame_set(115)
scene.render.engine = 'BLENDER_EEVEE_NEXT'
scene.cycles.sampling_pattern = 'TABULATED_SOBOL'
scene.cycles.use_light_tree = False
scene.view_settings.view_transform = 'Filmic'
bpy.context.view_layer.update()

# ---- added for rendering (the .blend has no active camera and no usable light): camera, sun
cam_auto = bpy.data.cameras.new('AutoCamera')
cam_auto.lens = 50.0
cam_auto.sensor_width = 36.0
cam_auto.clip_end = 1000.0
ob_auto_camera = bpy.data.objects.new('AutoCamera', cam_auto)
scene.collection.objects.link(ob_auto_camera)
ob_auto_camera.location = (7.36141, -9.64359, 8.39329)
ob_auto_camera.rotation_euler = (1.09748, -7.21219e-08, 0.694738)
scene.camera = ob_auto_camera
light_auto_sun = bpy.data.lights.new('AutoSun', 'SUN')
light_auto_sun.energy = 3.0
light_auto_sun.angle = 0.0523599
ob_auto_sun = bpy.data.objects.new('AutoSun', light_auto_sun)
scene.collection.objects.link(ob_auto_sun)
ob_auto_sun.rotation_euler = (0.872665, 0.174533, 0.523599)
bpy.context.view_layer.update()
